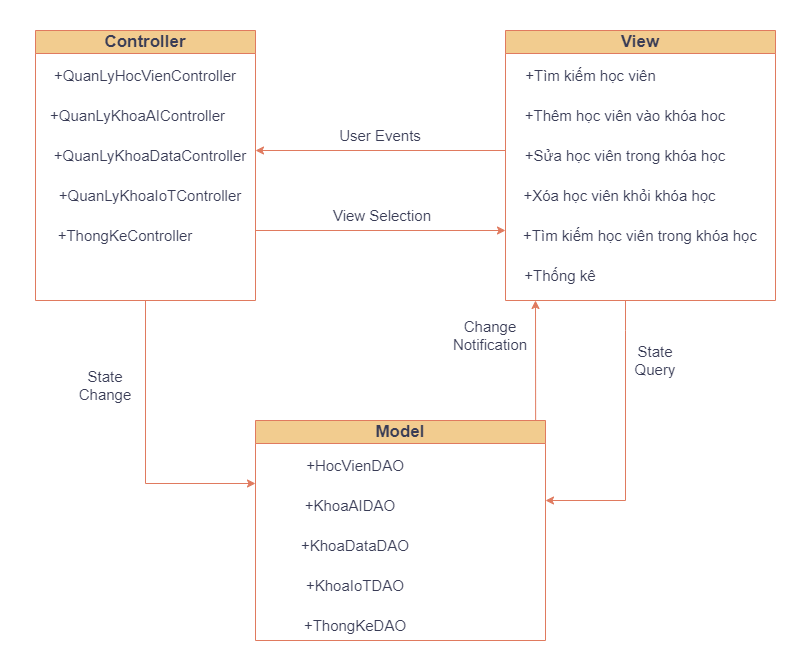

The diagram above was exported from draw.io. Its source (the exported page's mxGraphModel, read from the mxfile embedded in the PNG):
<mxGraphModel dx="1050" dy="557" grid="1" gridSize="10" guides="1" tooltips="1" connect="1" arrows="1" fold="1" page="1" pageScale="1" pageWidth="1169" pageHeight="827" math="0" shadow="0">
  <root>
    <mxCell id="0" />
    <mxCell id="1" parent="0" />
    <mxCell id="6Invw7Fhp7ntX_Uz-wkY-1" value="Controller" style="swimlane;whiteSpace=wrap;html=1;fontSize=17;fillColor=#F2CC8F;strokeColor=#E07A5F;labelBackgroundColor=none;fontColor=#393C56;" parent="1" vertex="1">
      <mxGeometry x="90" width="220" height="270" as="geometry" />
    </mxCell>
    <mxCell id="6Invw7Fhp7ntX_Uz-wkY-19" value="+QuanLyHocVienController" style="text;html=1;align=center;verticalAlign=middle;whiteSpace=wrap;rounded=0;fontSize=15;labelBackgroundColor=none;fontColor=#393C56;" parent="6Invw7Fhp7ntX_Uz-wkY-1" vertex="1">
      <mxGeometry x="20" y="30" width="180" height="30" as="geometry" />
    </mxCell>
    <mxCell id="6Invw7Fhp7ntX_Uz-wkY-21" value="+QuanLyKhoaAIController" style="text;html=1;align=center;verticalAlign=middle;whiteSpace=wrap;rounded=0;fontSize=15;labelBackgroundColor=none;fontColor=#393C56;" parent="6Invw7Fhp7ntX_Uz-wkY-1" vertex="1">
      <mxGeometry x="-5" y="70" width="215" height="30" as="geometry" />
    </mxCell>
    <mxCell id="6Invw7Fhp7ntX_Uz-wkY-29" value="+QuanLyKhoaDataController" style="text;html=1;align=center;verticalAlign=middle;whiteSpace=wrap;rounded=0;fontSize=15;labelBackgroundColor=none;fontColor=#393C56;" parent="6Invw7Fhp7ntX_Uz-wkY-1" vertex="1">
      <mxGeometry x="20" y="110" width="190" height="30" as="geometry" />
    </mxCell>
    <mxCell id="6Invw7Fhp7ntX_Uz-wkY-31" value="&lt;span style=&quot;font-size: 15px;&quot;&gt;+QuanLyKhoaIoTController&lt;/span&gt;" style="text;html=1;align=center;verticalAlign=middle;whiteSpace=wrap;rounded=0;labelBackgroundColor=none;fontColor=#393C56;" parent="6Invw7Fhp7ntX_Uz-wkY-1" vertex="1">
      <mxGeometry x="25" y="150" width="180" height="30" as="geometry" />
    </mxCell>
    <mxCell id="6Invw7Fhp7ntX_Uz-wkY-34" value="+ThongKeController" style="text;html=1;align=center;verticalAlign=middle;whiteSpace=wrap;rounded=0;fontSize=15;labelBackgroundColor=none;fontColor=#393C56;" parent="6Invw7Fhp7ntX_Uz-wkY-1" vertex="1">
      <mxGeometry x="20" y="190" width="140" height="30" as="geometry" />
    </mxCell>
    <mxCell id="6Invw7Fhp7ntX_Uz-wkY-2" value="View" style="swimlane;whiteSpace=wrap;html=1;fontSize=17;fillColor=#F2CC8F;strokeColor=#E07A5F;fontColor=#393C56;labelBackgroundColor=none;" parent="1" vertex="1">
      <mxGeometry x="560" width="270" height="270" as="geometry" />
    </mxCell>
    <mxCell id="6Invw7Fhp7ntX_Uz-wkY-18" value="+Tìm kiếm học viên" style="text;html=1;align=center;verticalAlign=middle;resizable=0;points=[];autosize=1;strokeColor=none;fillColor=none;fontSize=15;labelBackgroundColor=none;fontColor=#393C56;" parent="6Invw7Fhp7ntX_Uz-wkY-2" vertex="1">
      <mxGeometry x="10" y="30" width="150" height="30" as="geometry" />
    </mxCell>
    <mxCell id="6Invw7Fhp7ntX_Uz-wkY-20" value="+Thêm học viên vào khóa hoc" style="text;html=1;align=center;verticalAlign=middle;whiteSpace=wrap;rounded=0;fontSize=15;labelBackgroundColor=none;fontColor=#393C56;" parent="6Invw7Fhp7ntX_Uz-wkY-2" vertex="1">
      <mxGeometry x="15" y="70" width="210" height="30" as="geometry" />
    </mxCell>
    <mxCell id="6Invw7Fhp7ntX_Uz-wkY-30" value="+Sửa học viên trong khóa học" style="text;html=1;align=center;verticalAlign=middle;whiteSpace=wrap;rounded=0;fontSize=15;labelBackgroundColor=none;fontColor=#393C56;" parent="6Invw7Fhp7ntX_Uz-wkY-2" vertex="1">
      <mxGeometry x="15" y="110" width="210" height="30" as="geometry" />
    </mxCell>
    <mxCell id="6Invw7Fhp7ntX_Uz-wkY-33" value="+Xóa học viên khỏi khóa học" style="text;html=1;align=center;verticalAlign=middle;whiteSpace=wrap;rounded=0;fontSize=15;labelBackgroundColor=none;fontColor=#393C56;" parent="6Invw7Fhp7ntX_Uz-wkY-2" vertex="1">
      <mxGeometry x="15" y="150" width="198.5" height="30" as="geometry" />
    </mxCell>
    <mxCell id="6Invw7Fhp7ntX_Uz-wkY-36" value="+Tìm kiếm học viên trong khóa học" style="text;html=1;align=center;verticalAlign=middle;whiteSpace=wrap;rounded=0;fontSize=15;labelBackgroundColor=none;fontColor=#393C56;" parent="6Invw7Fhp7ntX_Uz-wkY-2" vertex="1">
      <mxGeometry x="15" y="190" width="240" height="30" as="geometry" />
    </mxCell>
    <mxCell id="6Invw7Fhp7ntX_Uz-wkY-37" value="+Thống kê" style="text;html=1;align=center;verticalAlign=middle;whiteSpace=wrap;rounded=0;fontSize=15;labelBackgroundColor=none;fontColor=#393C56;" parent="6Invw7Fhp7ntX_Uz-wkY-2" vertex="1">
      <mxGeometry x="15" y="230" width="80" height="30" as="geometry" />
    </mxCell>
    <mxCell id="6Invw7Fhp7ntX_Uz-wkY-3" value="Model" style="swimlane;whiteSpace=wrap;html=1;fontSize=17;fillColor=#F2CC8F;fontColor=#393C56;strokeColor=#E07A5F;labelBackgroundColor=none;" parent="1" vertex="1">
      <mxGeometry x="310" y="390" width="290" height="220" as="geometry" />
    </mxCell>
    <mxCell id="6Invw7Fhp7ntX_Uz-wkY-22" value="+HocVienDAO" style="text;html=1;align=center;verticalAlign=middle;whiteSpace=wrap;rounded=0;fontSize=15;labelBackgroundColor=none;fontColor=#393C56;" parent="6Invw7Fhp7ntX_Uz-wkY-3" vertex="1">
      <mxGeometry x="30" y="30" width="140" height="30" as="geometry" />
    </mxCell>
    <mxCell id="6Invw7Fhp7ntX_Uz-wkY-39" value="+KhoaAIDAO" style="text;html=1;align=center;verticalAlign=middle;whiteSpace=wrap;rounded=0;fontSize=15;labelBackgroundColor=none;fontColor=#393C56;" parent="6Invw7Fhp7ntX_Uz-wkY-3" vertex="1">
      <mxGeometry x="20" y="70" width="150" height="30" as="geometry" />
    </mxCell>
    <mxCell id="6Invw7Fhp7ntX_Uz-wkY-44" value="+KhoaDataDAO" style="text;html=1;align=center;verticalAlign=middle;whiteSpace=wrap;rounded=0;fontSize=15;labelBackgroundColor=none;fontColor=#393C56;" parent="6Invw7Fhp7ntX_Uz-wkY-3" vertex="1">
      <mxGeometry x="40" y="110" width="120" height="30" as="geometry" />
    </mxCell>
    <mxCell id="L45xXZsbUsSOHRkzQOLx-1" value="+KhoaIoTDAO" style="text;html=1;align=center;verticalAlign=middle;whiteSpace=wrap;rounded=0;fontSize=15;labelBackgroundColor=none;fontColor=#393C56;" vertex="1" parent="6Invw7Fhp7ntX_Uz-wkY-3">
      <mxGeometry x="40" y="150" width="120" height="30" as="geometry" />
    </mxCell>
    <mxCell id="L45xXZsbUsSOHRkzQOLx-2" value="+ThongKeDAO" style="text;html=1;align=center;verticalAlign=middle;whiteSpace=wrap;rounded=0;fontSize=15;labelBackgroundColor=none;fontColor=#393C56;" vertex="1" parent="6Invw7Fhp7ntX_Uz-wkY-3">
      <mxGeometry x="40" y="190" width="120" height="30" as="geometry" />
    </mxCell>
    <mxCell id="6Invw7Fhp7ntX_Uz-wkY-4" value="" style="endArrow=classic;html=1;rounded=0;labelBackgroundColor=none;strokeColor=#E07A5F;fontColor=default;" parent="1" edge="1">
      <mxGeometry width="50" height="50" relative="1" as="geometry">
        <mxPoint x="310" y="200" as="sourcePoint" />
        <mxPoint x="560" y="200" as="targetPoint" />
      </mxGeometry>
    </mxCell>
    <mxCell id="6Invw7Fhp7ntX_Uz-wkY-5" value="View Selection" style="text;html=1;align=center;verticalAlign=middle;whiteSpace=wrap;rounded=0;fontSize=15;labelBackgroundColor=none;fontColor=#393C56;" parent="1" vertex="1">
      <mxGeometry x="384" y="170" width="106" height="30" as="geometry" />
    </mxCell>
    <mxCell id="6Invw7Fhp7ntX_Uz-wkY-6" value="" style="endArrow=classic;html=1;rounded=0;labelBackgroundColor=none;strokeColor=#E07A5F;fontColor=default;" parent="1" edge="1">
      <mxGeometry width="50" height="50" relative="1" as="geometry">
        <mxPoint x="560" y="120" as="sourcePoint" />
        <mxPoint x="310" y="120" as="targetPoint" />
      </mxGeometry>
    </mxCell>
    <mxCell id="6Invw7Fhp7ntX_Uz-wkY-7" value="User Events" style="text;html=1;align=center;verticalAlign=middle;whiteSpace=wrap;rounded=0;fontSize=15;labelBackgroundColor=none;fontColor=#393C56;" parent="1" vertex="1">
      <mxGeometry x="380" y="90" width="110" height="30" as="geometry" />
    </mxCell>
    <mxCell id="6Invw7Fhp7ntX_Uz-wkY-10" value="Change Notification" style="text;html=1;align=center;verticalAlign=middle;whiteSpace=wrap;rounded=0;fontSize=15;labelBackgroundColor=none;fontColor=#393C56;" parent="1" vertex="1">
      <mxGeometry x="510" y="270" width="70" height="70" as="geometry" />
    </mxCell>
    <mxCell id="6Invw7Fhp7ntX_Uz-wkY-12" value="" style="endArrow=classic;html=1;rounded=0;labelBackgroundColor=none;strokeColor=#E07A5F;fontColor=default;" parent="1" edge="1">
      <mxGeometry width="50" height="50" relative="1" as="geometry">
        <mxPoint x="680" y="270" as="sourcePoint" />
        <mxPoint x="600" y="470" as="targetPoint" />
        <Array as="points">
          <mxPoint x="680" y="300" />
          <mxPoint x="680" y="470" />
        </Array>
      </mxGeometry>
    </mxCell>
    <mxCell id="6Invw7Fhp7ntX_Uz-wkY-13" value="State Query" style="text;html=1;align=center;verticalAlign=middle;whiteSpace=wrap;rounded=0;fontSize=15;labelBackgroundColor=none;fontColor=#393C56;" parent="1" vertex="1">
      <mxGeometry x="680" y="290" width="60" height="80" as="geometry" />
    </mxCell>
    <mxCell id="6Invw7Fhp7ntX_Uz-wkY-14" value="" style="endArrow=classic;html=1;rounded=0;exitX=0.5;exitY=1;exitDx=0;exitDy=0;labelBackgroundColor=none;strokeColor=#E07A5F;fontColor=default;" parent="1" source="6Invw7Fhp7ntX_Uz-wkY-1" edge="1">
      <mxGeometry width="50" height="50" relative="1" as="geometry">
        <mxPoint x="160" y="280" as="sourcePoint" />
        <mxPoint x="310" y="453" as="targetPoint" />
        <Array as="points">
          <mxPoint x="200" y="453" />
        </Array>
      </mxGeometry>
    </mxCell>
    <mxCell id="6Invw7Fhp7ntX_Uz-wkY-15" value="State Change" style="text;html=1;align=center;verticalAlign=middle;whiteSpace=wrap;rounded=0;fontSize=15;labelBackgroundColor=none;fontColor=#393C56;" parent="1" vertex="1">
      <mxGeometry x="130" y="320" width="60" height="70" as="geometry" />
    </mxCell>
    <mxCell id="6Invw7Fhp7ntX_Uz-wkY-27" value="" style="endArrow=classic;html=1;rounded=0;exitX=0.966;exitY=0;exitDx=0;exitDy=0;exitPerimeter=0;labelBackgroundColor=none;strokeColor=#E07A5F;fontColor=default;" parent="1" source="6Invw7Fhp7ntX_Uz-wkY-3" edge="1">
      <mxGeometry width="50" height="50" relative="1" as="geometry">
        <mxPoint x="640" y="320" as="sourcePoint" />
        <mxPoint x="590" y="270" as="targetPoint" />
      </mxGeometry>
    </mxCell>
  </root>
</mxGraphModel>